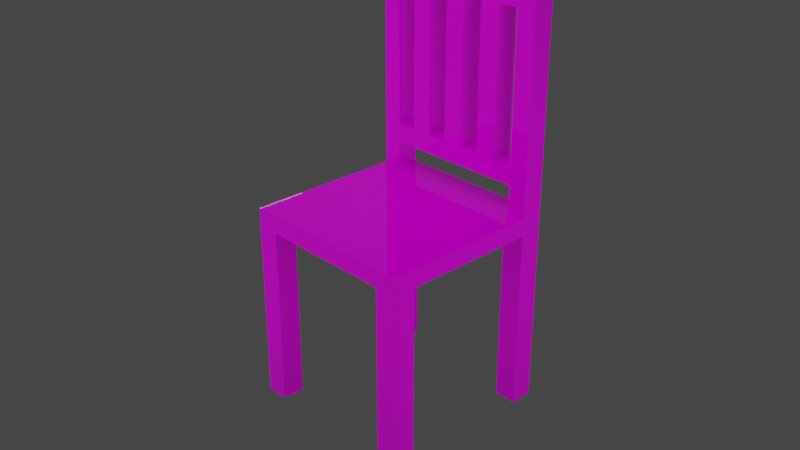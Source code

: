 # Source: 2019.02.18.blend  (saved by Blender 2.80.44; exported with 4.5.12 LTS)
import bpy
from mathutils import Matrix  # noqa: F401  (used for matrix-valued properties, if any)

bpy.ops.wm.read_factory_settings(use_empty=True)
scene = bpy.context.scene
scene.name = 'Scene'

# ---- collections
col_collection = bpy.data.collections.new('Collection'); scene.collection.children.link(col_collection)

# ---- images (referenced by path relative to the original .blend; pixels are not part of the script)
import os
ASSET_DIR = os.environ.get("B2B_ASSET_DIR", "")  # directory of the original .blend (textures are referenced by path, not embedded)
HERE = os.path.dirname(os.path.abspath(__file__))  # packed textures are extracted next to this script under _unpacked/

def load_image(name, relpath, width, height, colorspace="sRGB"):
    """Load a texture the original file referenced (path relative to the .blend, or extracted next to this script)."""
    p = next((c for c in (os.path.join(HERE, relpath), os.path.join(ASSET_DIR, relpath)) if relpath and os.path.exists(c)), "")
    if p:
        img = bpy.data.images.load(p, check_existing=True)
        img.name = name
    else:  # same state as the original file: an image datablock whose file is absent (Cycles renders it pink)
        img = bpy.data.images.new(name, width, height)
        img.source = "FILE"
        img.filepath = "//" + (relpath or name)
    img.colorspace_settings.name = colorspace
    return img
img_wood = load_image('wood', '', 1024, 1024, 'sRGB')

# ---- materials (node trees are filled in below, after node groups)
mat_material = bpy.data.materials.new('Material')
mat_material.alpha_threshold = 0.0
mat_material.roughness = 0.5
mat_material.line_color = (0.0, 0.0, 0.0, 1.0)

# ---- material node trees
mat_material.use_nodes = True; mat_material.node_tree.nodes.clear()
_N = mat_material.node_tree.nodes; _L = mat_material.node_tree.links
n0 = _N.new('ShaderNodeOutputMaterial'); n0.name = 'Material Output'; n0.location = (300, 300)
n1 = _N.new('ShaderNodeBsdfPrincipled'); n1.name = 'Principled BSDF'; n1.location = (10, 300)
n1.distribution = 'GGX'
n1.subsurface_method = 'BURLEY'
n1.inputs[3].default_value = 1.45
n2 = _N.new('ShaderNodeTexImage'); n2.name = 'Image Texture'; n2.location = (-766, 119)
n2.image = img_wood
n3 = _N.new('ShaderNodeValToRGB'); n3.name = 'ColorRamp'; n3.location = (-380, 45)
while len(n3.color_ramp.elements) > 1: n3.color_ramp.elements.remove(n3.color_ramp.elements[-1])
n3.color_ramp.elements[0].position = 0.0; n3.color_ramp.elements[0].color = (1.0, 1.0, 1.0, 1.0)
_e = n3.color_ramp.elements.new(0.1864); _e.color = (0.0, 0.0, 0.0, 1.0)
_L.new(n1.outputs[0], n0.inputs[0])
_L.new(n2.outputs[0], n1.inputs[0])
_L.new(n2.outputs[0], n3.inputs[0])
_L.new(n3.outputs[0], n1.inputs[2])
n0.is_active_output = True

# ---- world
world_world = bpy.data.worlds.new('World'); scene.world = world_world
world_world.use_nodes = True; world_world.node_tree.nodes.clear()
_N = world_world.node_tree.nodes; _L = world_world.node_tree.links
n0 = _N.new('ShaderNodeOutputWorld'); n0.name = 'World Output'; n0.location = (300, 300)
n1 = _N.new('ShaderNodeBackground'); n1.name = 'Background'; n1.location = (10, 300)
n1.inputs[0].default_value = (0.05088, 0.05088, 0.05088, 1.0)
_L.new(n1.outputs[0], n0.inputs[0])
n0.is_active_output = True
world_world.color = (0.05088, 0.05088, 0.05088)
world_world.use_sun_shadow = False
world_world.sun_shadow_jitter_overblur = 0.0

# ---- cameras
cam_camera = bpy.data.cameras.new('Camera')
cam_camera.clip_end = 100.0
cam_camera.ortho_scale = 7.314
cam_camera.dof.focus_distance = 0.0

# ---- lights
light_area = bpy.data.lights.new('Area', 'AREA')
light_area.transmission_factor = 0.0
light_area.energy = 78.54
light_area.shadow_buffer_clip_start = 0.5
light_area.shadow_soft_size = 1.0
light_area.shadow_maximum_resolution = 0.006
light_area.use_absolute_resolution = True
light_area.size = 1.0
light_area.size_y = 1.0
light_area_001 = bpy.data.lights.new('Area.001', 'AREA')
light_area_001.transmission_factor = 0.0
light_area_001.energy = 78.54
light_area_001.shadow_buffer_clip_start = 0.5
light_area_001.shadow_soft_size = 1.0
light_area_001.shadow_maximum_resolution = 0.006
light_area_001.use_absolute_resolution = True
light_area_001.size = 1.0
light_area_001.size_y = 1.0
light_area_002 = bpy.data.lights.new('Area.002', 'AREA')
light_area_002.transmission_factor = 0.0
light_area_002.energy = 78.54
light_area_002.shadow_buffer_clip_start = 0.5
light_area_002.shadow_soft_size = 1.0
light_area_002.shadow_maximum_resolution = 0.006
light_area_002.use_absolute_resolution = True
light_area_002.size = 1.0
light_area_002.size_y = 1.0
light_area_003 = bpy.data.lights.new('Area.003', 'AREA')
light_area_003.transmission_factor = 0.0
light_area_003.energy = 78.54
light_area_003.shadow_buffer_clip_start = 0.5
light_area_003.shadow_soft_size = 1.0
light_area_003.shadow_maximum_resolution = 0.006
light_area_003.use_absolute_resolution = True
light_area_003.size = 1.0
light_area_003.size_y = 1.0
light_area_004 = bpy.data.lights.new('Area.004', 'AREA')
light_area_004.transmission_factor = 0.0
light_area_004.energy = 78.54
light_area_004.shadow_buffer_clip_start = 0.5
light_area_004.shadow_soft_size = 1.0
light_area_004.shadow_maximum_resolution = 0.006
light_area_004.use_absolute_resolution = True
light_area_004.size = 1.0
light_area_004.size_y = 1.0

# ---- meshes
me_cube = bpy.data.meshes.new('Cube')
me_cube.from_pydata([(-0.3405, 0.75, 2.194), (1.0, 1.0, -0.1), (1.0, -1.0, 0.1), (1.0, -1.0, -0.1), (-0.5674, 0.75, 2.194), (-1.0, 1.0, -0.1), (-1.0, -1.0, 0.1), (-1.0, -1.0, -0.1), (-1.0, 0.0, -0.1), (0.0, 1.0, -0.1), (0.0, -1.0, -0.1), (1.0, 0.0, -0.1), (0.0, 0.0, -0.1), (-1.0, -0.75, -0.1), (-0.75, 1.0, -0.1), (0.75, -1.0, -0.1), (1.0, 0.75, -0.1), (-1.0, 0.75, -0.1), (0.75, 1.0, -0.1), (-0.75, -1.0, -0.1), (1.0, -0.75, -0.1), (-0.75, -0.75, -0.1), (-0.75, 0.75, -0.1), (0.75, 0.75, -0.1), (0.75, -0.75, -0.1), (-1.0, -0.75, -2.1), (-1.0, -1.0, -2.1), (-0.75, 1.0, -2.1), (-1.0, 1.0, -2.1), (0.75, -1.0, -2.1), (1.0, -1.0, -2.1), (1.0, 0.75, -2.1), (1.0, 1.0, -2.1), (-1.0, 0.75, -2.1), (0.75, 1.0, -2.1), (-0.75, -1.0, -2.1), (1.0, -0.75, -2.1), (-0.75, -0.75, -2.1), (-0.75, 0.75, -2.1), (0.75, 0.75, -2.1), (0.75, -0.75, -2.1), (0.5674, 0.75, 0.6056), (-0.1135, 0.75, 0.6056), (-0.5674, 0.75, 0.6056), (-1.0, 1.0, 0.1), (1.0, 1.0, 0.1), (1.0, 0.75, 0.4), (-1.0, 0.75, 0.1), (1.0, 0.75, 2.4), (1.0, 0.75, 0.1), (0.5674, 1.0, 2.194), (0.3405, 1.0, 2.194), (0.1135, 1.0, 2.194), (-0.1135, 1.0, 2.194), (-0.3405, 1.0, 2.194), (-0.5674, 1.0, 2.194), (0.3405, 0.75, 2.194), (0.1135, 0.75, 2.194), (-0.1135, 0.75, 2.194), (0.3405, 0.75, 0.6056), (0.1135, 0.75, 0.6056), (-0.3405, 0.75, 0.6056), (0.5674, 1.0, 0.6056), (0.3405, 1.0, 0.6056), (0.1135, 1.0, 0.6056), (-0.1135, 1.0, 0.6056), (-0.3405, 1.0, 0.6056), (-0.5674, 1.0, 0.6056), (1.0, 1.0, 2.4), (-1.0, 0.75, 2.4), (-1.0, 0.75, 0.4), (-1.0, 1.0, 2.4), (1.0, 1.0, 0.4), (-1.0, 1.0, 0.4), (0.7944, 0.75, 0.6056), (-0.7944, 0.75, 2.194), (-0.7944, 1.0, 2.194), (0.7944, 1.0, 2.194), (-0.7944, 0.75, 0.6056), (0.7944, 0.75, 2.194), (-0.7944, 1.0, 0.6056), (0.7944, 1.0, 0.6056), (0.5674, 0.75, 2.194), (0.7944, 0.75, 0.4), (-0.7944, 0.75, 0.4), (0.7944, 1.0, 0.4), (-0.7944, 1.0, 0.4), (0.7944, 1.0, 0.1), (0.7944, 0.75, 0.1), (-0.7944, 1.0, 0.1), (-0.7944, 0.75, 0.1)], [], [(49, 88, 90, 47, 6, 2), (10, 21, 8, 12), (23, 18, 34, 39), (11, 20, 24), (9, 23, 11, 12), (5, 44, 89, 87, 45, 1, 18, 9, 14), (3, 2, 6, 7, 19, 10, 15), (12, 8, 22, 9), (21, 13, 8), (5, 14, 27, 28), (7, 6, 47, 44, 5, 17, 8, 13), (9, 18, 23), (18, 1, 32, 34), (10, 19, 21), (12, 11, 24, 10), (22, 14, 9), (3, 15, 29, 30), (1, 45, 49, 2, 3, 20, 11, 16), (8, 17, 22), (24, 15, 10), (23, 16, 11), (40, 36, 30, 29), (25, 37, 35, 26), (28, 27, 38, 33), (34, 32, 31, 39), (19, 7, 26, 35), (16, 23, 39, 31), (20, 3, 30, 36), (21, 19, 35, 37), (1, 16, 31, 32), (15, 24, 40, 29), (13, 21, 37, 25), (24, 20, 36, 40), (14, 22, 38, 27), (22, 17, 33, 38), (17, 5, 28, 33), (7, 13, 25, 26), (41, 82, 56, 59), (60, 57, 58, 42), (61, 0, 4, 43), (75, 4, 0, 58, 57, 56, 82, 79, 48, 69), (79, 74, 83, 46, 48), (78, 75, 69, 70, 84), (63, 51, 50, 62), (59, 56, 51, 63), (62, 50, 82, 41), (65, 53, 52, 64), (42, 58, 53, 65), (64, 52, 57, 60), (66, 54, 0, 61), (67, 43, 4, 55), (66, 67, 55, 54), (58, 0, 54, 53), (56, 57, 52, 51), (79, 82, 50, 77), (65, 66, 61, 42), (63, 64, 60, 59), (81, 62, 41, 74), (79, 77, 81, 74), (76, 75, 78, 80), (4, 75, 76, 55), (77, 50, 51, 52, 53, 54, 55, 76, 71, 68), (46, 72, 68, 48), (67, 80, 78, 43), (73, 70, 69, 71), (68, 71, 69, 48), (76, 80, 86, 73, 71), (81, 77, 68, 72, 85), (86, 80, 81, 85), (84, 83, 74, 78), (85, 83, 84, 86), (87, 89, 90, 88), (45, 72, 46, 49), (49, 46, 83, 88), (88, 83, 85, 87), (87, 85, 72, 45), (70, 47, 90, 84), (84, 90, 89, 86), (86, 89, 44, 73), (73, 44, 47, 70)])
_uv = me_cube.uv_layers.new(name='UVMap')
_uv.uv.foreach_set('vector', [0.05218, 0.3786, 0.07958, 0.3786, 0.2913, 0.3786, 0.3187, 0.3786, 0.3187, 0.6118, 0.05218, 0.6118, 0.1854, 0.05218, 0.2853, 0.08549, 0.3187, 0.1854, 0.1854, 0.1854, 0.6962, 0.02554, 0.6962, 0.05885, 0.4297, 0.05885, 0.4297, 0.02554, 0.05218, 0.1854, 0.05218, 0.08549, 0.08549, 0.08549, 0.1854, 0.3187, 0.08549, 0.2853, 0.05218, 0.1854, 0.1854, 0.1854, 0.3187, 0.3187, 0.3187, 0.3453, 0.2913, 0.3453, 0.07958, 0.3453, 0.05218, 0.3453, 0.05218, 0.3187, 0.08549, 0.3187, 0.1854, 0.3187, 0.2853, 0.3187, 0.05218, 0.05218, 0.05218, 0.02554, 0.3187, 0.02554, 0.3187, 0.05218, 0.2853, 0.05218, 0.1854, 0.05218, 0.08549, 0.05218, 0.1854, 0.1854, 0.3187, 0.1854, 0.2853, 0.2853, 0.1854, 0.3187, 0.2853, 0.08549, 0.3187, 0.08549, 0.3187, 0.1854, 0.6962, 0.4608, 0.6962, 0.4941, 0.4297, 0.4941, 0.4297, 0.4608, 0.3187, 0.05218, 0.3453, 0.05218, 0.3453, 0.2853, 0.3453, 0.3187, 0.3187, 0.3187, 0.3187, 0.2853, 0.3187, 0.1854, 0.3187, 0.08549, 0.1854, 0.3187, 0.08549, 0.3187, 0.08549, 0.2853, 0.6962, 0.05885, 0.6962, 0.09215, 0.4297, 0.09215, 0.4297, 0.05885, 0.1854, 0.05218, 0.2853, 0.05218, 0.2853, 0.08549, 0.1854, 0.1854, 0.05218, 0.1854, 0.08549, 0.08549, 0.1854, 0.05218, 0.2853, 0.2853, 0.2853, 0.3187, 0.1854, 0.3187, 0.6962, 0.6451, 0.6962, 0.6784, 0.4297, 0.6784, 0.4297, 0.6451, 0.05218, 0.3187, 0.02554, 0.3187, 0.02554, 0.2853, 0.02554, 0.05218, 0.05218, 0.05218, 0.05218, 0.08549, 0.05218, 0.1854, 0.05218, 0.2853, 0.3187, 0.1854, 0.3187, 0.2853, 0.2853, 0.2853, 0.08549, 0.08549, 0.08549, 0.05218, 0.1854, 0.05218, 0.08549, 0.2853, 0.05218, 0.2853, 0.05218, 0.1854, 0.3964, 0.6118, 0.4297, 0.6118, 0.4297, 0.6451, 0.3964, 0.6451, 0.4297, 0.3098, 0.3964, 0.3098, 0.3964, 0.2765, 0.4297, 0.2765, 0.4297, 0.4608, 0.3964, 0.4608, 0.3964, 0.4275, 0.4297, 0.4275, 0.3964, 0.09215, 0.4297, 0.09215, 0.4297, 0.1255, 0.3964, 0.1255, 0.6962, 0.2432, 0.6962, 0.2765, 0.4297, 0.2765, 0.4297, 0.2432, 0.6962, 0.1255, 0.6962, 0.1588, 0.4297, 0.1588, 0.4297, 0.1255, 0.6962, 0.6118, 0.6962, 0.6451, 0.4297, 0.6451, 0.4297, 0.6118, 0.6962, 0.2098, 0.6962, 0.2432, 0.4297, 0.2432, 0.4297, 0.2098, 0.6962, 0.09215, 0.6962, 0.1255, 0.4297, 0.1255, 0.4297, 0.09215, 0.6962, 0.6784, 0.6962, 0.7117, 0.4297, 0.7117, 0.4297, 0.6784, 0.6962, 0.3098, 0.6962, 0.3431, 0.4297, 0.3431, 0.4297, 0.3098, 0.6962, 0.5785, 0.6962, 0.6118, 0.4297, 0.6118, 0.4297, 0.5785, 0.6962, 0.4941, 0.6962, 0.5274, 0.4297, 0.5274, 0.4297, 0.4941, 0.6962, 0.3942, 0.6962, 0.4275, 0.4297, 0.4275, 0.4297, 0.3942, 0.6962, 0.4275, 0.6962, 0.4608, 0.4297, 0.4608, 0.4297, 0.4275, 0.6962, 0.2765, 0.6962, 0.3098, 0.4297, 0.3098, 0.4297, 0.2765, 0.9589, 0.5213, 0.7472, 0.5213, 0.7472, 0.491, 0.9589, 0.491, 0.9589, 0.7056, 0.7472, 0.7056, 0.7472, 0.6753, 0.9589, 0.6753, 0.02554, 0.8353, 0.2372, 0.8353, 0.2372, 0.8656, 0.02554, 0.8656, 0.7805, 0.2646, 0.7805, 0.2344, 0.7805, 0.2041, 0.7805, 0.1739, 0.7805, 0.1437, 0.7805, 0.1134, 0.7805, 0.08317, 0.7805, 0.05293, 0.8079, 0.02554, 0.8079, 0.292, 0.6754, 0.8842, 0.4637, 0.8842, 0.4363, 0.8842, 0.4363, 0.8568, 0.7028, 0.8568, 0.0929, 0.6629, 0.3046, 0.6629, 0.332, 0.6902, 0.06551, 0.6902, 0.06551, 0.6629, 0.9589, 0.4577, 0.7472, 0.4577, 0.7472, 0.4275, 0.9589, 0.4275, 0.9589, 0.491, 0.7472, 0.491, 0.7472, 0.4577, 0.9589, 0.4577, 0.9589, 0.4275, 0.7472, 0.4275, 0.7472, 0.3942, 0.9589, 0.3942, 0.9589, 0.642, 0.7472, 0.642, 0.7472, 0.6118, 0.9589, 0.6118, 0.9589, 0.6753, 0.7472, 0.6753, 0.7472, 0.642, 0.9589, 0.642, 0.9589, 0.6118, 0.7472, 0.6118, 0.7472, 0.5785, 0.9589, 0.5785, 0.02554, 0.9291, 0.2372, 0.9291, 0.2372, 0.9624, 0.02554, 0.9624, 0.02554, 0.8989, 0.02554, 0.8656, 0.2372, 0.8656, 0.2372, 0.8989, 0.02554, 0.9291, 0.02554, 0.8989, 0.2372, 0.8989, 0.2372, 0.9291, 0.7805, 0.1739, 0.7805, 0.2041, 0.7472, 0.2041, 0.7472, 0.1739, 0.7805, 0.1134, 0.7805, 0.1437, 0.7472, 0.1437, 0.7472, 0.1134, 0.7805, 0.05293, 0.7805, 0.08317, 0.7472, 0.08317, 0.7472, 0.05293, 0.8931, 0.8472, 0.9233, 0.8472, 0.9233, 0.8805, 0.8931, 0.8805, 0.3216, 0.9197, 0.3216, 0.9499, 0.2883, 0.9499, 0.2883, 0.9197, 0.8931, 0.7628, 0.9233, 0.7628, 0.9233, 0.7961, 0.8931, 0.7961, 0.6754, 0.7628, 0.6754, 0.7961, 0.4637, 0.7961, 0.4637, 0.7628, 0.3046, 0.7509, 0.3046, 0.7843, 0.0929, 0.7843, 0.0929, 0.7509, 0.7805, 0.2344, 0.7805, 0.2646, 0.7472, 0.2646, 0.7472, 0.2344, 0.8686, 0.05293, 0.8686, 0.08317, 0.8686, 0.1134, 0.8686, 0.1437, 0.8686, 0.1739, 0.8686, 0.2041, 0.8686, 0.2344, 0.8686, 0.2646, 0.8412, 0.292, 0.8412, 0.02554, 0.4363, 0.8568, 0.4363, 0.8235, 0.7028, 0.8235, 0.7028, 0.8568, 0.2883, 0.8353, 0.3185, 0.8353, 0.3185, 0.8686, 0.2883, 0.8686, 0.06551, 0.7236, 0.06551, 0.6902, 0.332, 0.6902, 0.332, 0.7236, 0.8412, 0.02554, 0.8412, 0.292, 0.8079, 0.292, 0.8079, 0.02554, 0.3046, 0.7509, 0.0929, 0.7509, 0.06551, 0.7509, 0.06551, 0.7236, 0.332, 0.7236, 0.4637, 0.7961, 0.6754, 0.7961, 0.7028, 0.8235, 0.4363, 0.8235, 0.4363, 0.7961, 0.7813, 0.9745, 0.7539, 0.9745, 0.7539, 0.7628, 0.7813, 0.7628, 0.8146, 0.9745, 0.8146, 0.7628, 0.842, 0.7628, 0.842, 0.9745, 0.7813, 0.7628, 0.8146, 0.7628, 0.8146, 0.9745, 0.7813, 0.9745, 0.07958, 0.3453, 0.2913, 0.3453, 0.2913, 0.3786, 0.07958, 0.3786, 0.3964, 0.8235, 0.4363, 0.8235, 0.4363, 0.8568, 0.3964, 0.8568, 0.3964, 0.8568, 0.4363, 0.8568, 0.4363, 0.8842, 0.3964, 0.8842, 0.3964, 0.7628, 0.4363, 0.7628, 0.4363, 0.7961, 0.3964, 0.7961, 0.3964, 0.7961, 0.4363, 0.7961, 0.4363, 0.8235, 0.3964, 0.8235, 0.06551, 0.6902, 0.02554, 0.6902, 0.02554, 0.6629, 0.06551, 0.6629, 0.06551, 0.7843, 0.02554, 0.7843, 0.02554, 0.7509, 0.06551, 0.7509, 0.06551, 0.7509, 0.02554, 0.7509, 0.02554, 0.7236, 0.06551, 0.7236, 0.06551, 0.7236, 0.02554, 0.7236, 0.02554, 0.6902, 0.06551, 0.6902])
me_cube.materials.append(mat_material)
me_cube.use_remesh_preserve_volume = False
me_cube.use_remesh_preserve_attributes = False
me_cube.use_mirror_vertex_groups = False
me_cube.update()

# ---- objects
ob_area = bpy.data.objects.new('Area', light_area)
ob_area_001 = bpy.data.objects.new('Area.001', light_area_001)
ob_area_002 = bpy.data.objects.new('Area.002', light_area_002)
ob_area_003 = bpy.data.objects.new('Area.003', light_area_003)
ob_area_004 = bpy.data.objects.new('Area.004', light_area_004)
ob_cube = bpy.data.objects.new('Cube', me_cube)
ob_camera = bpy.data.objects.new('Camera', cam_camera)

# ---- transforms, parenting, visibility, modifiers, constraints
ob_area.location = (0.175, -0.2925, 4.695)
ob_area.scale = (4.013, 4.013, 4.013)
ob_area.lineart.crease_threshold = 0.0
ob_area_001.location = (4.917, -0.04111, 0.02264)
ob_area_001.rotation_euler = (-0.0, 1.591, -0.0)
ob_area_001.scale = (4.125, 4.125, 4.125)
ob_area_001.lineart.crease_threshold = 0.0
ob_area_002.location = (-4.124, 0.1223, 0.09727)
ob_area_002.rotation_euler = (0.0, -1.565, 0.0)
ob_area_002.scale = (3.666, 3.666, 3.666)
ob_area_002.lineart.crease_threshold = 0.0
ob_area_003.location = (-0.02798, 4.917, 0.02264)
ob_area_003.rotation_euler = (-0.0, 1.591, 1.585)
ob_area_003.scale = (4.125, 4.125, 4.125)
ob_area_003.lineart.crease_threshold = 0.0
ob_area_004.location = (-0.6119, -4.879, 0.02264)
ob_area_004.rotation_euler = (0.0, 1.591, -1.687)
ob_area_004.scale = (4.125, 4.125, 4.125)
ob_area_004.lineart.crease_threshold = 0.0
ob_cube.location = (0.0, 0.0, 0.0)
ob_cube.lock_rotations_4d = False
ob_cube.empty_display_type = 'ARROWS'
ob_cube.lineart.crease_threshold = 0.0
ob_camera.location = (7.359, -6.926, 4.958)
ob_camera.rotation_euler = (1.109, 0.0, 0.8149)
ob_camera.lock_rotations_4d = False
ob_camera.empty_display_type = 'ARROWS'
ob_camera.color = (0.0, 0.0, 0.0, 0.0)
ob_camera.display_type = 'WIRE'
ob_camera.lineart.crease_threshold = 0.0

# ---- collection membership
scene.collection.objects.link(ob_area)
scene.collection.objects.link(ob_area_001)
scene.collection.objects.link(ob_area_002)
scene.collection.objects.link(ob_area_003)
scene.collection.objects.link(ob_area_004)
col_collection.objects.link(ob_cube)
col_collection.objects.link(ob_camera)

# ---- scene / render settings (as saved in the file)
scene.camera = ob_camera
scene.frame_start = 1; scene.frame_end = 250; scene.frame_set(1)
scene.render.engine = 'CYCLES'
scene.cycles.use_denoising = False
scene.cycles.samples = 128
scene.cycles.sampling_pattern = 'TABULATED_SOBOL'
scene.cycles.use_adaptive_sampling = False
scene.cycles.use_light_tree = False
scene.view_settings.view_transform = 'Filmic'
bpy.context.view_layer.update()
